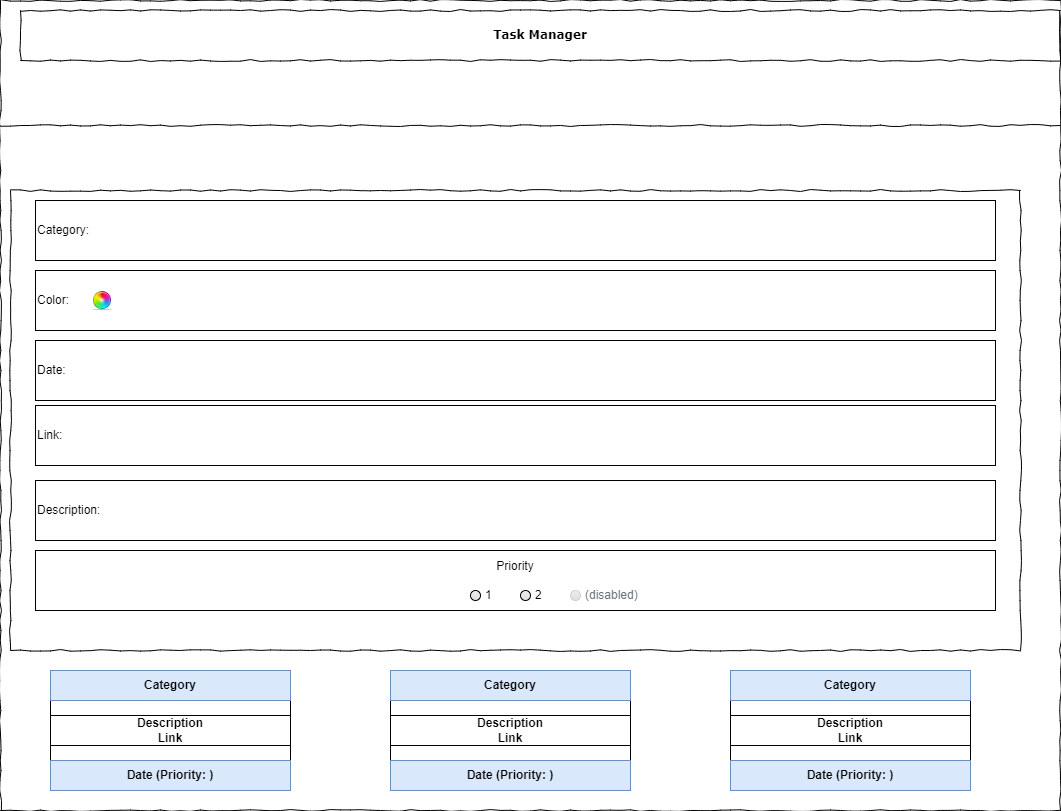

The diagram above was exported from draw.io. Its source (the exported page's mxGraphModel, read from the mxfile embedded in the PNG):
<mxGraphModel dx="1434" dy="780" grid="1" gridSize="10" guides="1" tooltips="1" connect="1" arrows="1" fold="1" page="1" pageScale="1" pageWidth="1100" pageHeight="850" background="none" math="0" shadow="0">
  <root>
    <mxCell id="0" />
    <mxCell id="1" parent="0" />
    <mxCell id="677b7b8949515195-1" value="" style="whiteSpace=wrap;html=1;rounded=0;shadow=0;labelBackgroundColor=none;strokeColor=#000000;strokeWidth=1;fillColor=none;fontFamily=Verdana;fontSize=12;fontColor=#000000;align=center;comic=1;" parent="1" vertex="1">
      <mxGeometry x="20" y="20" width="1060" height="810" as="geometry" />
    </mxCell>
    <mxCell id="677b7b8949515195-9" value="" style="line;strokeWidth=1;html=1;rounded=0;shadow=0;labelBackgroundColor=none;fillColor=none;fontFamily=Verdana;fontSize=14;fontColor=#000000;align=center;comic=1;" parent="1" vertex="1">
      <mxGeometry x="20" y="140" width="1060" height="10" as="geometry" />
    </mxCell>
    <mxCell id="677b7b8949515195-25" value="" style="whiteSpace=wrap;html=1;rounded=0;shadow=0;labelBackgroundColor=none;strokeWidth=1;fillColor=none;fontFamily=Verdana;fontSize=12;align=center;comic=1;" parent="1" vertex="1">
      <mxGeometry x="30" y="210" width="1010" height="460" as="geometry" />
    </mxCell>
    <mxCell id="B5au-hlrtuCV_b2WyOi3-1" value="&lt;b&gt;Task Manager&lt;/b&gt;" style="whiteSpace=wrap;html=1;rounded=0;shadow=0;labelBackgroundColor=none;strokeWidth=1;fillColor=none;fontFamily=Verdana;fontSize=12;align=center;comic=1;" vertex="1" parent="1">
      <mxGeometry x="40" y="30" width="1040" height="50" as="geometry" />
    </mxCell>
    <mxCell id="B5au-hlrtuCV_b2WyOi3-2" value="Category:" style="rounded=0;whiteSpace=wrap;html=1;align=left;" vertex="1" parent="1">
      <mxGeometry x="55" y="220" width="960" height="60" as="geometry" />
    </mxCell>
    <mxCell id="B5au-hlrtuCV_b2WyOi3-4" value="Color:&amp;nbsp;" style="rounded=0;whiteSpace=wrap;html=1;align=left;" vertex="1" parent="1">
      <mxGeometry x="55" y="290" width="960" height="60" as="geometry" />
    </mxCell>
    <mxCell id="B5au-hlrtuCV_b2WyOi3-5" value="" style="shape=image;html=1;verticalAlign=top;verticalLabelPosition=bottom;labelBackgroundColor=#ffffff;imageAspect=0;aspect=fixed;image=https://cdn0.iconfinder.com/data/icons/strabo/24/color_wheel.png" vertex="1" parent="1">
      <mxGeometry x="110" y="308" width="24" height="24" as="geometry" />
    </mxCell>
    <mxCell id="B5au-hlrtuCV_b2WyOi3-6" value="Date:" style="rounded=0;whiteSpace=wrap;html=1;align=left;" vertex="1" parent="1">
      <mxGeometry x="55" y="360" width="960" height="60" as="geometry" />
    </mxCell>
    <mxCell id="B5au-hlrtuCV_b2WyOi3-7" value="Link:" style="rounded=0;whiteSpace=wrap;html=1;align=left;" vertex="1" parent="1">
      <mxGeometry x="55" y="425" width="960" height="60" as="geometry" />
    </mxCell>
    <mxCell id="B5au-hlrtuCV_b2WyOi3-8" value="Description:" style="rounded=0;whiteSpace=wrap;html=1;align=left;" vertex="1" parent="1">
      <mxGeometry x="55" y="500" width="960" height="60" as="geometry" />
    </mxCell>
    <mxCell id="B5au-hlrtuCV_b2WyOi3-9" value="Priority&lt;div&gt;&lt;br&gt;&lt;/div&gt;&lt;div&gt;&lt;br&gt;&lt;/div&gt;" style="rounded=0;whiteSpace=wrap;html=1;align=center;" vertex="1" parent="1">
      <mxGeometry x="55" y="570" width="960" height="60" as="geometry" />
    </mxCell>
    <mxCell id="B5au-hlrtuCV_b2WyOi3-23" value="1" style="html=1;shadow=0;dashed=0;shape=mxgraph.bootstrap.radioButton2;labelPosition=right;verticalLabelPosition=middle;align=left;verticalAlign=middle;gradientColor=#DEDEDE;fillColor=#EDEDED;checked=0;spacing=5;checkedFill=#0085FC;checkedStroke=#ffffff;" vertex="1" parent="1">
      <mxGeometry x="490" y="610" width="10" height="10" as="geometry" />
    </mxCell>
    <mxCell id="B5au-hlrtuCV_b2WyOi3-24" value="2" style="html=1;shadow=0;dashed=0;shape=mxgraph.bootstrap.radioButton2;labelPosition=right;verticalLabelPosition=middle;align=left;verticalAlign=middle;gradientColor=#DEDEDE;fillColor=#EDEDED;checked=0;spacing=5;checkedFill=#0085FC;checkedStroke=#ffffff;" vertex="1" parent="1">
      <mxGeometry x="540" y="610" width="10" height="10" as="geometry" />
    </mxCell>
    <mxCell id="B5au-hlrtuCV_b2WyOi3-25" value="(disabled)" style="html=1;shadow=0;dashed=0;shape=mxgraph.bootstrap.radioButton2;labelPosition=right;verticalLabelPosition=middle;align=left;verticalAlign=middle;gradientColor=#DEDEDE;fillColor=#EDEDED;checked=0;strokeColor=#D0D0D0;spacing=5;fontColor=#6C767D;checkedFill=#0085FC;checkedStroke=#ffffff;" vertex="1" parent="1">
      <mxGeometry x="590" y="610" width="10" height="10" as="geometry" />
    </mxCell>
    <mxCell id="B5au-hlrtuCV_b2WyOi3-29" value="" style="rounded=1;whiteSpace=wrap;html=1;" vertex="1" parent="1">
      <mxGeometry x="70" y="690" width="240" height="120" as="geometry" />
    </mxCell>
    <mxCell id="B5au-hlrtuCV_b2WyOi3-30" value="&lt;b&gt;Category&lt;/b&gt;&lt;span style=&quot;color: rgba(0, 0, 0, 0); font-family: monospace; font-size: 0px; text-align: start; text-wrap: nowrap;&quot;&gt;%3CmxGraphModel%3E%3Croot%3E%3CmxCell%20id%3D%220%22%2F%3E%3CmxCell%20id%3D%221%22%20parent%3D%220%22%2F%3E%3CmxCell%20id%3D%222%22%20value%3D%22Description%3A%22%20style%3D%22rounded%3D0%3BwhiteSpace%3Dwrap%3Bhtml%3D1%3Balign%3Dleft%3B%22%20vertex%3D%221%22%20parent%3D%221%22%3E%3CmxGeometry%20x%3D%2255%22%20y%3D%22500%22%20width%3D%22960%22%20height%3D%2260%22%20as%3D%22geometry%22%2F%3E%3C%2FmxCell%3E%3C%2Froot%3E%3C%2FmxGraphModel%3E&lt;/span&gt;" style="rounded=0;whiteSpace=wrap;html=1;fillColor=#dae8fc;strokeColor=#6c8ebf;" vertex="1" parent="1">
      <mxGeometry x="70" y="690" width="240" height="30" as="geometry" />
    </mxCell>
    <mxCell id="B5au-hlrtuCV_b2WyOi3-31" value="&lt;b&gt;Date (Priority: )&lt;/b&gt;" style="rounded=0;whiteSpace=wrap;html=1;fillColor=#dae8fc;strokeColor=#6c8ebf;" vertex="1" parent="1">
      <mxGeometry x="70" y="780" width="240" height="30" as="geometry" />
    </mxCell>
    <mxCell id="B5au-hlrtuCV_b2WyOi3-32" value="&lt;b&gt;Description&lt;br&gt;Link&lt;/b&gt;" style="rounded=0;whiteSpace=wrap;html=1;" vertex="1" parent="1">
      <mxGeometry x="70" y="735" width="240" height="30" as="geometry" />
    </mxCell>
    <mxCell id="B5au-hlrtuCV_b2WyOi3-35" value="" style="rounded=1;whiteSpace=wrap;html=1;" vertex="1" parent="1">
      <mxGeometry x="410" y="690" width="240" height="120" as="geometry" />
    </mxCell>
    <mxCell id="B5au-hlrtuCV_b2WyOi3-36" value="&lt;b&gt;Category&lt;/b&gt;&lt;span style=&quot;color: rgba(0, 0, 0, 0); font-family: monospace; font-size: 0px; text-align: start; text-wrap: nowrap;&quot;&gt;%3CmxGraphModel%3E%3Croot%3E%3CmxCell%20id%3D%220%22%2F%3E%3CmxCell%20id%3D%221%22%20parent%3D%220%22%2F%3E%3CmxCell%20id%3D%222%22%20value%3D%22Description%3A%22%20style%3D%22rounded%3D0%3BwhiteSpace%3Dwrap%3Bhtml%3D1%3Balign%3Dleft%3B%22%20vertex%3D%221%22%20parent%3D%221%22%3E%3CmxGeometry%20x%3D%2255%22%20y%3D%22500%22%20width%3D%22960%22%20height%3D%2260%22%20as%3D%22geometry%22%2F%3E%3C%2FmxCell%3E%3C%2Froot%3E%3C%2FmxGraphModel%3E&lt;/span&gt;" style="rounded=0;whiteSpace=wrap;html=1;fillColor=#dae8fc;strokeColor=#6c8ebf;" vertex="1" parent="1">
      <mxGeometry x="410" y="690" width="240" height="30" as="geometry" />
    </mxCell>
    <mxCell id="B5au-hlrtuCV_b2WyOi3-37" value="&lt;b&gt;Date (Priority: )&lt;/b&gt;" style="rounded=0;whiteSpace=wrap;html=1;fillColor=#dae8fc;strokeColor=#6c8ebf;" vertex="1" parent="1">
      <mxGeometry x="410" y="780" width="240" height="30" as="geometry" />
    </mxCell>
    <mxCell id="B5au-hlrtuCV_b2WyOi3-38" value="&lt;b&gt;Description&lt;br&gt;Link&lt;/b&gt;" style="rounded=0;whiteSpace=wrap;html=1;" vertex="1" parent="1">
      <mxGeometry x="410" y="735" width="240" height="30" as="geometry" />
    </mxCell>
    <mxCell id="B5au-hlrtuCV_b2WyOi3-39" value="" style="rounded=1;whiteSpace=wrap;html=1;" vertex="1" parent="1">
      <mxGeometry x="750" y="690" width="240" height="120" as="geometry" />
    </mxCell>
    <mxCell id="B5au-hlrtuCV_b2WyOi3-40" value="&lt;b&gt;Category&lt;/b&gt;&lt;span style=&quot;color: rgba(0, 0, 0, 0); font-family: monospace; font-size: 0px; text-align: start; text-wrap: nowrap;&quot;&gt;%3CmxGraphModel%3E%3Croot%3E%3CmxCell%20id%3D%220%22%2F%3E%3CmxCell%20id%3D%221%22%20parent%3D%220%22%2F%3E%3CmxCell%20id%3D%222%22%20value%3D%22Description%3A%22%20style%3D%22rounded%3D0%3BwhiteSpace%3Dwrap%3Bhtml%3D1%3Balign%3Dleft%3B%22%20vertex%3D%221%22%20parent%3D%221%22%3E%3CmxGeometry%20x%3D%2255%22%20y%3D%22500%22%20width%3D%22960%22%20height%3D%2260%22%20as%3D%22geometry%22%2F%3E%3C%2FmxCell%3E%3C%2Froot%3E%3C%2FmxGraphModel%3E&lt;/span&gt;" style="rounded=0;whiteSpace=wrap;html=1;fillColor=#dae8fc;strokeColor=#6c8ebf;" vertex="1" parent="1">
      <mxGeometry x="750" y="690" width="240" height="30" as="geometry" />
    </mxCell>
    <mxCell id="B5au-hlrtuCV_b2WyOi3-41" value="&lt;b&gt;Date (Priority: )&lt;/b&gt;" style="rounded=0;whiteSpace=wrap;html=1;fillColor=#dae8fc;strokeColor=#6c8ebf;" vertex="1" parent="1">
      <mxGeometry x="750" y="780" width="240" height="30" as="geometry" />
    </mxCell>
    <mxCell id="B5au-hlrtuCV_b2WyOi3-42" value="&lt;b&gt;Description&lt;br&gt;Link&lt;/b&gt;" style="rounded=0;whiteSpace=wrap;html=1;" vertex="1" parent="1">
      <mxGeometry x="750" y="735" width="240" height="30" as="geometry" />
    </mxCell>
  </root>
</mxGraphModel>